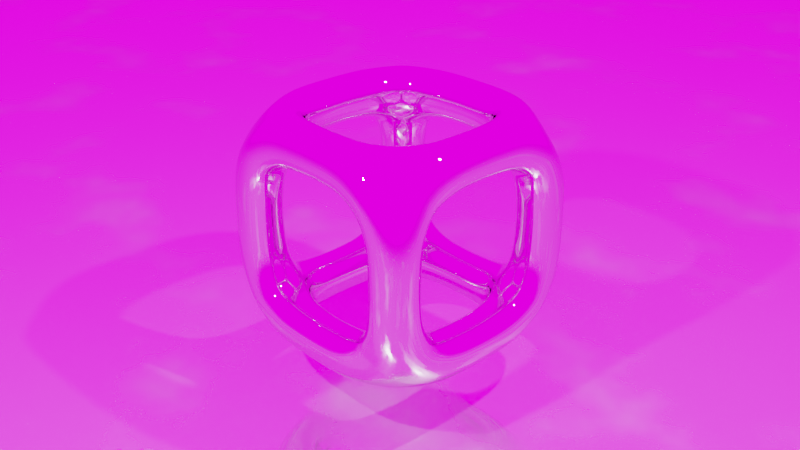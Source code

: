 # Source: cool_scene.blend  (saved by Blender 2.82.7; exported with 4.5.12 LTS)
import bpy
from mathutils import Matrix  # noqa: F401  (used for matrix-valued properties, if any)

bpy.ops.wm.read_factory_settings(use_empty=True)
scene = bpy.context.scene
scene.name = 'Scene'

# ---- collections
col_collection = bpy.data.collections.new('Collection'); scene.collection.children.link(col_collection)

# ---- images (referenced by path relative to the original .blend; pixels are not part of the script)
import os
ASSET_DIR = os.environ.get("B2B_ASSET_DIR", "")  # directory of the original .blend (textures are referenced by path, not embedded)
HERE = os.path.dirname(os.path.abspath(__file__))  # packed textures are extracted next to this script under _unpacked/

def load_image(name, relpath, width, height, colorspace="sRGB"):
    """Load a texture the original file referenced (path relative to the .blend, or extracted next to this script)."""
    p = next((c for c in (os.path.join(HERE, relpath), os.path.join(ASSET_DIR, relpath)) if relpath and os.path.exists(c)), "")
    if p:
        img = bpy.data.images.load(p, check_existing=True)
        img.name = name
    else:  # same state as the original file: an image datablock whose file is absent (Cycles renders it pink)
        img = bpy.data.images.new(name, width, height)
        img.source = "FILE"
        img.filepath = "//" + (relpath or name)
    img.colorspace_settings.name = colorspace
    return img
img_hdri_017_krpano_jpg_001 = load_image('HDRi-017-krpano.jpg.001', 'HDRi-017-krpano.jpg', 1024, 1024, 'sRGB')

# ---- materials (node trees are filled in below, after node groups)
mat_material = bpy.data.materials.new('Material')
mat_material.alpha_threshold = 0.0
mat_material.use_transparent_shadow = False
mat_material.line_color = (0.0, 0.0, 0.0, 1.0)
mat_material_001 = bpy.data.materials.new('Material.001')
mat_material_001.use_transparent_shadow = False

# ---- material node trees
mat_material.use_nodes = True; mat_material.node_tree.nodes.clear()
_N = mat_material.node_tree.nodes; _L = mat_material.node_tree.links
n0 = _N.new('ShaderNodeOutputMaterial'); n0.name = 'Material Output'; n0.location = (562, 255)
n1 = _N.new('ShaderNodeBsdfPrincipled'); n1.name = 'Principled BSDF'; n1.location = (22, 255)
n1.distribution = 'GGX'
n1.subsurface_method = 'BURLEY'
n1.inputs[0].default_value = (0.5222, 0.4289, 0.8, 1.0)
n1.inputs[1].default_value = 0.6045
n1.inputs[2].default_value = 0.2727
n1.inputs[3].default_value = 1.45
n1.inputs[13].default_value = 0.2364
n1.inputs[27].default_value = (0.0, 0.0, 0.0, 1.0)
n1.inputs[28].default_value = 1.0
n2 = _N.new('ShaderNodeBsdfAnisotropic'); n2.name = 'Glossy BSDF'; n2.location = (53, 419)
n2.distribution = 'GGX'
n2.inputs[1].default_value = 0.0
n3 = _N.new('ShaderNodeMixShader'); n3.name = 'Mix Shader'; n3.location = (344, 361)
n3.inputs[0].default_value = 0.0
_L.new(n1.outputs[0], n3.inputs[2])
_L.new(n3.outputs[0], n0.inputs[0])
_L.new(n2.outputs[0], n3.inputs[1])
n0.is_active_output = True
mat_material_001.use_nodes = True; mat_material_001.node_tree.nodes.clear()
_N = mat_material_001.node_tree.nodes; _L = mat_material_001.node_tree.links
n0 = _N.new('ShaderNodeOutputMaterial'); n0.name = 'Material Output'; n0.location = (503, 333)
n1 = _N.new('ShaderNodeBsdfPrincipled'); n1.name = 'Principled BSDF'; n1.location = (205, 411)
n1.distribution = 'GGX'
n1.subsurface_method = 'BURLEY'
n1.inputs[1].default_value = 0.8091
n1.inputs[3].default_value = 1.45
n1.inputs[27].default_value = (0.0, 0.0, 0.0, 1.0)
n1.inputs[28].default_value = 1.0
n2 = _N.new('ShaderNodeTexNoise'); n2.name = 'Noise Texture'; n2.location = (-391, 309)
n2.inputs[2].default_value = 119.5
n2.inputs[3].default_value = 9.1
n3 = _N.new('ShaderNodeValToRGB'); n3.name = 'ColorRamp'; n3.location = (-176, 316)
while len(n3.color_ramp.elements) > 1: n3.color_ramp.elements.remove(n3.color_ramp.elements[-1])
n3.color_ramp.elements[0].position = 0.4364; n3.color_ramp.elements[0].color = (0.0, 0.0, 0.0, 1.0)
_e = n3.color_ramp.elements.new(0.7864); _e.color = (1.0, 1.0, 1.0, 1.0)
_L.new(n1.outputs[0], n0.inputs[0])
_L.new(n2.outputs[1], n3.inputs[0])
_L.new(n3.outputs[0], n1.inputs[2])
n0.is_active_output = True

# ---- world
world_world = bpy.data.worlds.new('World'); scene.world = world_world
world_world.use_nodes = True; world_world.node_tree.nodes.clear()
_N = world_world.node_tree.nodes; _L = world_world.node_tree.links
n0 = _N.new('ShaderNodeOutputWorld'); n0.name = 'World Output'; n0.location = (300, 300)
n1 = _N.new('ShaderNodeBackground'); n1.name = 'Background'; n1.location = (10, 300)
n1.inputs[1].default_value = 2.2
n2 = _N.new('ShaderNodeTexEnvironment'); n2.name = 'Environment Texture'; n2.location = (-451, 348)
n2.image = img_hdri_017_krpano_jpg_001
_L.new(n1.outputs[0], n0.inputs[0])
_L.new(n2.outputs[0], n1.inputs[0])
n0.is_active_output = True
world_world.color = (0.05088, 0.05088, 0.05088)
world_world.use_sun_shadow = False
world_world.sun_shadow_jitter_overblur = 0.0

# ---- cameras
cam_camera = bpy.data.cameras.new('Camera')
cam_camera.clip_end = 100.0
cam_camera.ortho_scale = 7.314

# ---- lights
light_light = bpy.data.lights.new('Light', 'POINT')
light_light.transmission_factor = 0.0
light_light.energy = 1000.0
light_light.shadow_soft_size = 0.1
light_light.shadow_maximum_resolution = 0.006
light_light.use_absolute_resolution = True
light_light_001 = bpy.data.lights.new('Light.001', 'POINT')
light_light_001.transmission_factor = 0.0
light_light_001.energy = 1000.0
light_light_001.shadow_soft_size = 0.1
light_light_001.shadow_maximum_resolution = 0.006
light_light_001.use_absolute_resolution = True

# ---- meshes
me_cube = bpy.data.meshes.new('Cube')
me_cube.from_pydata([(1.0, 1.0, 1.0), (1.0, 1.0, -1.0), (1.0, -1.0, 1.0), (1.0, -1.0, -1.0), (-1.0, 1.0, 1.0), (-1.0, 1.0, -1.0), (-1.0, -1.0, 1.0), (-1.0, -1.0, -1.0)], [], [(0, 4, 6, 2), (3, 2, 6, 7), (7, 6, 4, 5), (5, 1, 3, 7), (1, 0, 2, 3), (5, 4, 0, 1)])
me_cube.polygons.foreach_set('use_smooth', [True] * 6)
_uv = me_cube.uv_layers.new(name='UVMap')
_uv.uv.foreach_set('vector', [0.625, 0.5, 0.875, 0.5, 0.875, 0.75, 0.625, 0.75, 0.375, 0.75, 0.625, 0.75, 0.625, 1.0, 0.375, 1.0, 0.375, 0.0, 0.625, 0.0, 0.625, 0.25, 0.375, 0.25, 0.125, 0.5, 0.375, 0.5, 0.375, 0.75, 0.125, 0.75, 0.375, 0.5, 0.625, 0.5, 0.625, 0.75, 0.375, 0.75, 0.375, 0.25, 0.625, 0.25, 0.625, 0.5, 0.375, 0.5])
me_cube.materials.append(mat_material)
me_cube.use_remesh_preserve_volume = False
me_cube.use_remesh_preserve_attributes = False
me_cube.use_mirror_vertex_groups = False
me_cube.update()
me_plane = bpy.data.meshes.new('Plane')
me_plane.from_pydata([(-1.0, -1.0, 0.0), (1.0, -1.0, 0.0), (-1.0, 1.0, 0.0), (1.0, 1.0, 0.0)], [], [(0, 1, 3, 2)])
_uv = me_plane.uv_layers.new(name='UVMap')
_uv.uv.foreach_set('vector', [0.0, 0.0, 1.0, 0.0, 1.0, 1.0, 0.0, 1.0])
me_plane.materials.append(mat_material_001)
me_plane.use_remesh_fix_poles = True
me_plane.use_remesh_preserve_attributes = False
me_plane.use_mirror_vertex_groups = False
me_plane.update()

# ---- objects
ob_cube = bpy.data.objects.new('Cube', me_cube)
ob_light = bpy.data.objects.new('Light', light_light)
ob_camera = bpy.data.objects.new('Camera', cam_camera)
ob_light_001 = bpy.data.objects.new('Light.001', light_light_001)
ob_plane = bpy.data.objects.new('Plane', me_plane)

# ---- transforms, parenting, visibility, modifiers, constraints
ob_cube.location = (0.0, 0.0, 0.0)
ob_cube.lock_rotations_4d = False
ob_cube.empty_display_type = 'ARROWS'
ob_cube.lineart.crease_threshold = 0.0
_m = ob_cube.modifiers.new('Skin', 'SKIN')
_m.use_smooth_shade = True
_m = ob_cube.modifiers.new('Subdivision', 'SUBSURF')
_m.uv_smooth = 'PRESERVE_CORNERS'
_m.levels = 2
_m.render_levels = 3
ob_light.location = (4.076, 1.005, 5.904)
ob_light.rotation_euler = (0.6503, 0.05522, 1.866)
ob_light.lock_rotations_4d = False
ob_light.empty_display_type = 'ARROWS'
ob_light.color = (0.0, 0.0, 0.0, 0.0)
ob_light.lineart.crease_threshold = 0.0
ob_camera.location = (7.359, -6.926, 4.958)
ob_camera.rotation_euler = (1.109, 0.0, 0.8149)
ob_camera.lock_rotations_4d = False
ob_camera.empty_display_type = 'ARROWS'
ob_camera.color = (0.0, 0.0, 0.0, 0.0)
ob_camera.display_type = 'WIRE'
ob_camera.lineart.crease_threshold = 0.0
ob_light_001.location = (0.8906, -5.272, 4.488)
ob_light_001.rotation_euler = (0.6503, 0.05522, 1.866)
ob_light_001.lock_rotations_4d = False
ob_light_001.empty_display_type = 'ARROWS'
ob_light_001.color = (0.0, 0.0, 0.0, 0.0)
ob_light_001.lineart.crease_threshold = 0.0
ob_plane.location = (0.0, 0.0, -2.0)
ob_plane.scale = (100.0, 100.0, 100.0)
ob_plane.lineart.crease_threshold = 0.0

# ---- collection membership
col_collection.objects.link(ob_cube)
col_collection.objects.link(ob_light)
col_collection.objects.link(ob_camera)
col_collection.objects.link(ob_light_001)
col_collection.objects.link(ob_plane)

# ---- scene / render settings (as saved in the file)
scene.camera = ob_camera
scene.frame_start = 1; scene.frame_end = 90; scene.frame_set(0)
scene.render.engine = 'BLENDER_EEVEE_NEXT'
scene.render.use_motion_blur = True
scene.render.use_placeholder = True
scene.render.use_render_cache = True
scene.cycles.samples = 32
scene.cycles.sampling_pattern = 'TABULATED_SOBOL'
scene.cycles.use_adaptive_sampling = False
scene.cycles.use_light_tree = False
scene.view_settings.view_transform = 'Filmic'
bpy.context.view_layer.update()
